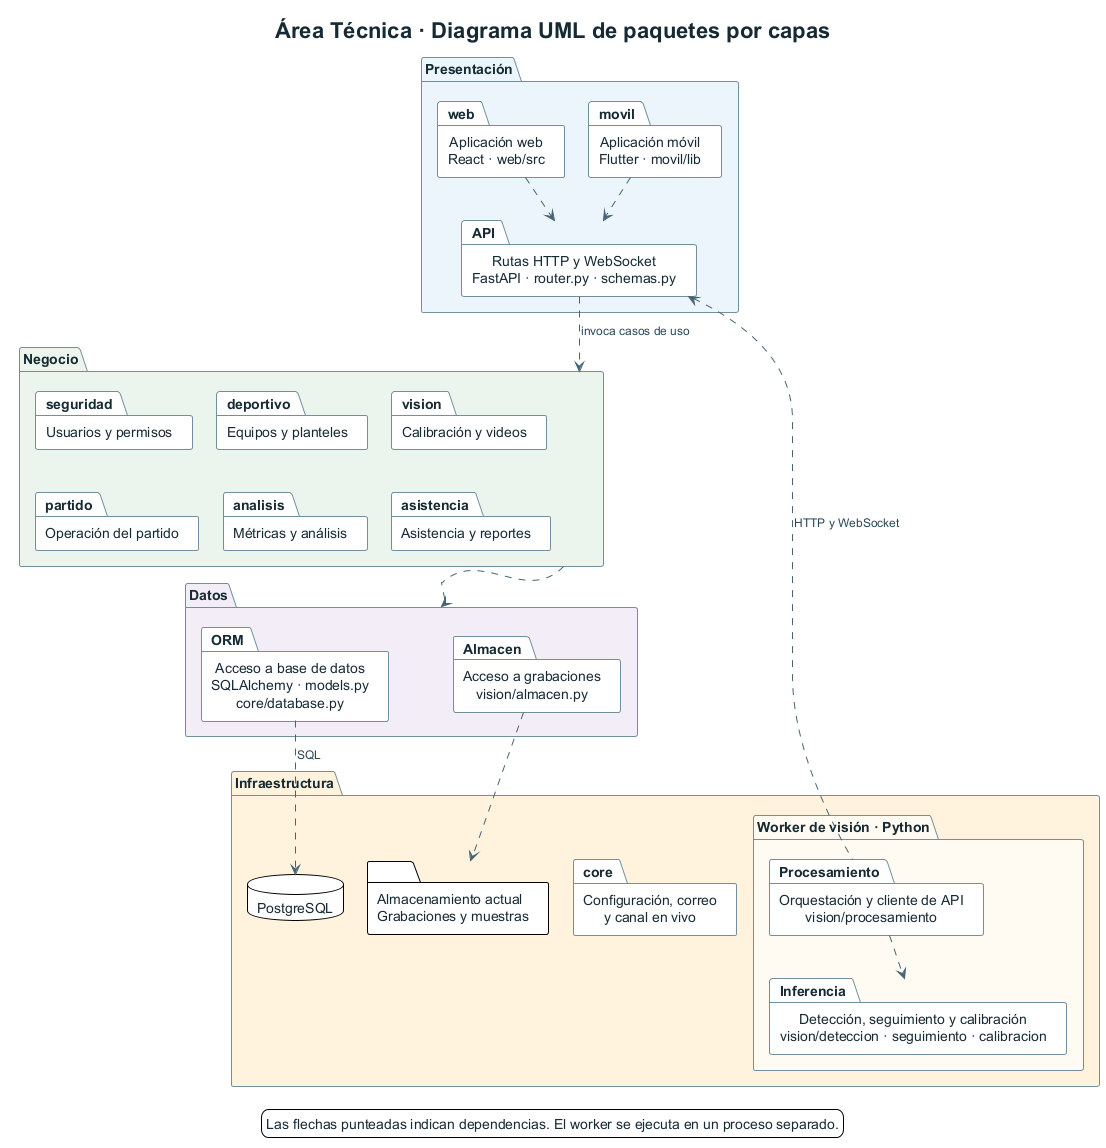

The diagram above was rendered by PlantUML. Its source (embedded in the PNG):
@startuml paquetes-por-capas
!theme plain
!pragma layout smetana
top to bottom direction
skinparam packageStyle folder
skinparam shadowing false
skinparam backgroundColor #FFFFFF
skinparam defaultFontName SansSerif
skinparam defaultFontColor #172B35
skinparam ArrowColor #476475
skinparam ArrowFontColor #294858
skinparam ArrowFontSize 12
skinparam nodesep 24
skinparam ranksep 42
skinparam package {
  BorderColor #748F9B
  FontColor #172B35
  FontSize 14
}

title Área Técnica · Diagrama UML de paquetes por capas

package "Presentación" as Presentacion #EAF5FA {
  package "Aplicación web\nReact · web/src" as web #FFFFFF
  package "Aplicación móvil\nFlutter · movil/lib" as movil #FFFFFF
  package "Rutas HTTP y WebSocket\nFastAPI · router.py · schemas.py" as API #FFFFFF
  web -[hidden]right- movil
  web ..> API
  movil ..> API
}

package "Negocio" as Negocio #EAF5EC {
  package "Usuarios y permisos" as seguridad #FFFFFF
  package "Equipos y planteles" as deportivo #FFFFFF
  package "Calibración y videos" as vision #FFFFFF
  package "Operación del partido" as partido #FFFFFF
  package "Métricas y análisis" as analisis #FFFFFF
  package "Asistencia y reportes" as asistencia #FFFFFF

  seguridad -[hidden]right- deportivo
  deportivo -[hidden]right- vision
  partido -[hidden]right- analisis
  analisis -[hidden]right- asistencia
  seguridad -[hidden]down- partido
  deportivo -[hidden]down- analisis
  vision -[hidden]down- asistencia
}

package "Datos" as Datos #F2ECF7 {
  package "Acceso a base de datos\nSQLAlchemy · models.py\ncore/database.py" as ORM #FFFFFF
  package "Acceso a grabaciones\nvision/almacen.py" as Almacen #FFFFFF
  ORM -[hidden]right- Almacen
}

package "Infraestructura" as Infraestructura #FFF3DC {
  database "PostgreSQL" as DB #FFFFFF
  folder "Almacenamiento actual\nGrabaciones y muestras" as Archivos #FFFFFF
  package "Configuración, correo\ny canal en vivo" as core #FFFFFF
  package "Worker de visión · Python" as Worker #FFFAF2 {
    package "Orquestación y cliente de API\nvision/procesamiento" as Procesamiento #FFFFFF
    package "Detección, seguimiento y calibración\nvision/deteccion · seguimiento · calibracion" as Inferencia #FFFFFF
    Procesamiento ..> Inferencia
  }
  DB -[hidden]right- Archivos
  Archivos -[hidden]right- core
  core -[hidden]right- Procesamiento
}

API .down.> Negocio : invoca casos de uso
Negocio .down.> Datos
API -[hidden]down- deportivo
analisis -[hidden]down- ORM
ORM .down.> DB : SQL
Almacen .down.> Archivos
Procesamiento .up.> API : HTTP y WebSocket

legend bottom
  Las flechas punteadas indican dependencias. El worker se ejecuta en un proceso separado.
endlegend
@enduml